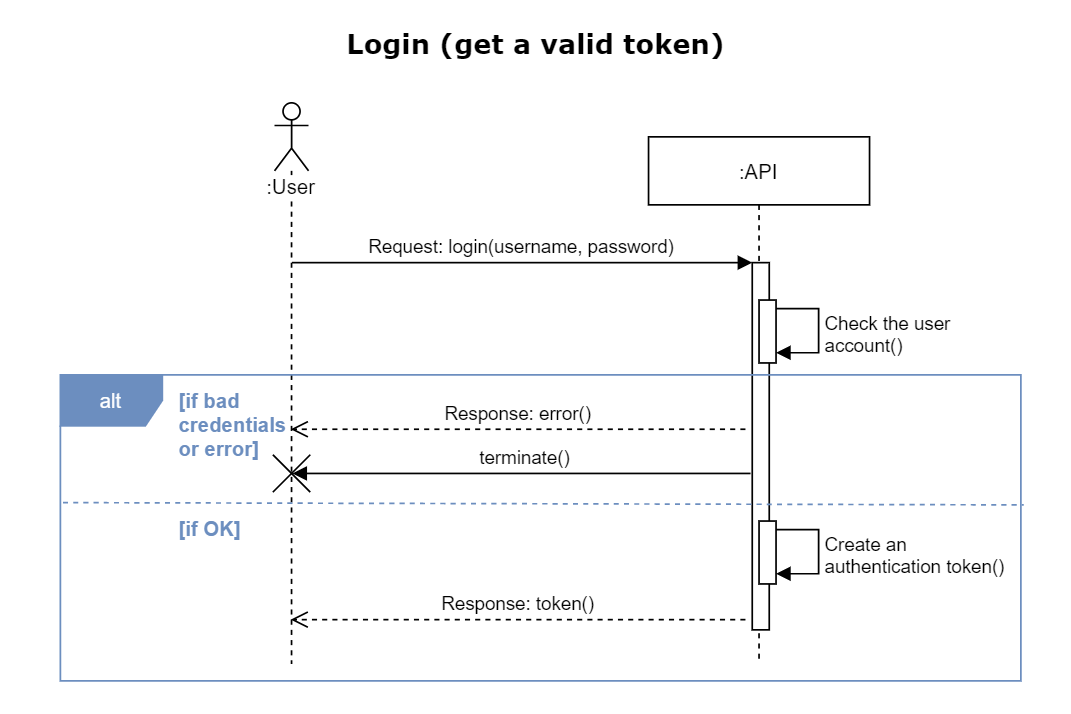

The diagram above was exported from draw.io. Its source (the exported page's mxGraphModel, read from the mxfile embedded in the PNG):
<mxGraphModel dx="1090" dy="690" grid="1" gridSize="10" guides="1" tooltips="1" connect="1" arrows="1" fold="1" page="1" pageScale="1" pageWidth="630" pageHeight="420" background="none" math="0" shadow="0">
  <root>
    <mxCell id="0" />
    <mxCell id="1" parent="0" />
    <mxCell id="LiUIzjRG1YQTlDeOwiYX-16" value="[if bad credentials or error]" style="text;html=1;strokeColor=none;align=left;verticalAlign=middle;whiteSpace=wrap;rounded=0;labelBackgroundColor=#ffffff;fontColor=#6C8EBF;fontStyle=1;" parent="1" vertex="1">
      <mxGeometry x="103" y="231" width="74" height="36" as="geometry" />
    </mxCell>
    <mxCell id="Mpra7Y7WE12Ci5tc2fOc-15" value=":User" style="shape=umlLifeline;participant=umlActor;perimeter=lifelinePerimeter;whiteSpace=wrap;html=1;container=1;collapsible=0;recursiveResize=0;verticalAlign=top;spacingTop=36;outlineConnect=0;shadow=0;labelBackgroundColor=#ffffff;strokeColor=#000000;fillColor=none;gradientColor=none;" parent="1" vertex="1">
      <mxGeometry x="161" y="60" width="20" height="330" as="geometry" />
    </mxCell>
    <mxCell id="3nuBFxr9cyL0pnOWT2aG-5" value=":API" style="shape=umlLifeline;perimeter=lifelinePerimeter;container=1;collapsible=0;recursiveResize=0;rounded=0;shadow=0;strokeWidth=1;" parent="1" vertex="1">
      <mxGeometry x="381" y="80" width="130" height="310" as="geometry" />
    </mxCell>
    <mxCell id="Mpra7Y7WE12Ci5tc2fOc-3" value="" style="html=1;points=[];perimeter=orthogonalPerimeter;" parent="3nuBFxr9cyL0pnOWT2aG-5" vertex="1">
      <mxGeometry x="61" y="74" width="10" height="216" as="geometry" />
    </mxCell>
    <mxCell id="1FeJhg0XyYmW9XnrVqUw-3" value="&lt;div&gt;Check the user&lt;br&gt;account()&lt;/div&gt;" style="edgeStyle=orthogonalEdgeStyle;html=1;align=left;spacingLeft=2;endArrow=block;rounded=0;" parent="3nuBFxr9cyL0pnOWT2aG-5" edge="1">
      <mxGeometry x="0.0526" relative="1" as="geometry">
        <mxPoint x="75" y="101" as="sourcePoint" />
        <Array as="points">
          <mxPoint x="100" y="101" />
          <mxPoint x="100" y="127" />
          <mxPoint x="75" y="127" />
        </Array>
        <mxPoint x="75" y="127" as="targetPoint" />
        <mxPoint as="offset" />
      </mxGeometry>
    </mxCell>
    <mxCell id="Mpra7Y7WE12Ci5tc2fOc-4" value="Request: login(username, password)" style="html=1;verticalAlign=bottom;endArrow=block;entryX=0;entryY=0;" parent="1" edge="1">
      <mxGeometry relative="1" as="geometry">
        <mxPoint x="171.25" y="154.0000000000001" as="sourcePoint" />
        <mxPoint x="442" y="154" as="targetPoint" />
      </mxGeometry>
    </mxCell>
    <mxCell id="1FeJhg0XyYmW9XnrVqUw-18" value="&lt;font style=&quot;font-size: 16px&quot; face=&quot;Verdana&quot;&gt;&lt;b&gt;Login (get a valid token)&lt;/b&gt;&lt;/font&gt;" style="text;html=1;strokeColor=none;fillColor=none;align=center;verticalAlign=middle;whiteSpace=wrap;" parent="1" vertex="1">
      <mxGeometry x="70" y="10" width="490" height="30" as="geometry" />
    </mxCell>
    <mxCell id="1FeJhg0XyYmW9XnrVqUw-6" value="" style="html=1;points=[];perimeter=orthogonalPerimeter;" parent="1" vertex="1">
      <mxGeometry x="446" y="176" width="10" height="37" as="geometry" />
    </mxCell>
    <mxCell id="LiUIzjRG1YQTlDeOwiYX-17" value="Response: error()" style="html=1;verticalAlign=bottom;endArrow=open;dashed=1;endSize=8;" parent="1" edge="1">
      <mxGeometry relative="1" as="geometry">
        <mxPoint x="170.5" y="252" as="targetPoint" />
        <mxPoint x="438" y="252" as="sourcePoint" />
      </mxGeometry>
    </mxCell>
    <mxCell id="2fKP_e5zrCH8sr0VX3HI-9" value="" style="endArrow=none;dashed=1;html=1;endSize=6;targetPerimeterSpacing=0;sourcePerimeterSpacing=0;shadow=0;sketch=0;strokeColor=#6C8EBF;exitX=0.001;exitY=0.464;exitDx=0;exitDy=0;exitPerimeter=0;entryX=1.003;entryY=0.425;entryDx=0;entryDy=0;entryPerimeter=0;" parent="1" target="LiUIzjRG1YQTlDeOwiYX-15" edge="1">
      <mxGeometry width="50" height="50" relative="1" as="geometry">
        <mxPoint x="36.539999999999964" y="295.1600000000001" as="sourcePoint" />
        <mxPoint x="586" y="293" as="targetPoint" />
      </mxGeometry>
    </mxCell>
    <mxCell id="2fKP_e5zrCH8sr0VX3HI-10" value="[if OK]" style="text;html=1;strokeColor=none;fillColor=none;align=left;verticalAlign=middle;whiteSpace=wrap;rounded=0;shadow=0;labelBackgroundColor=none;fontStyle=1;fontColor=#6C8EBF;" parent="1" vertex="1">
      <mxGeometry x="103" y="300" width="80" height="20" as="geometry" />
    </mxCell>
    <mxCell id="2fKP_e5zrCH8sr0VX3HI-13" value="Response: token()" style="html=1;verticalAlign=bottom;endArrow=open;dashed=1;endSize=8;" parent="1" edge="1">
      <mxGeometry relative="1" as="geometry">
        <mxPoint x="170.5" y="364" as="targetPoint" />
        <mxPoint x="438" y="364" as="sourcePoint" />
      </mxGeometry>
    </mxCell>
    <mxCell id="2fKP_e5zrCH8sr0VX3HI-15" value="&lt;div&gt;Create an&lt;br&gt;authentication token()&lt;/div&gt;" style="edgeStyle=orthogonalEdgeStyle;html=1;align=left;spacingLeft=2;endArrow=block;rounded=0;" parent="1" edge="1">
      <mxGeometry x="0.0526" relative="1" as="geometry">
        <mxPoint x="456" y="311" as="sourcePoint" />
        <Array as="points">
          <mxPoint x="481" y="311" />
          <mxPoint x="481" y="337" />
          <mxPoint x="456" y="337" />
        </Array>
        <mxPoint x="456" y="337" as="targetPoint" />
        <mxPoint as="offset" />
      </mxGeometry>
    </mxCell>
    <mxCell id="2fKP_e5zrCH8sr0VX3HI-16" value="" style="html=1;points=[];perimeter=orthogonalPerimeter;" parent="1" vertex="1">
      <mxGeometry x="446" y="306" width="10" height="37" as="geometry" />
    </mxCell>
    <mxCell id="xA2_ebtOgdIDRtuP_9Z9-1" value="terminate()" style="html=1;verticalAlign=bottom;endArrow=block;" edge="1" parent="1">
      <mxGeometry x="-0.0122" relative="1" as="geometry">
        <mxPoint x="171.5" y="278" as="targetPoint" />
        <mxPoint x="441" y="278" as="sourcePoint" />
        <mxPoint as="offset" />
      </mxGeometry>
    </mxCell>
    <mxCell id="xA2_ebtOgdIDRtuP_9Z9-2" value="" style="shape=umlDestroy;whiteSpace=wrap;html=1;strokeWidth=1;" vertex="1" parent="1">
      <mxGeometry x="160" y="267" width="22" height="22" as="geometry" />
    </mxCell>
    <mxCell id="LiUIzjRG1YQTlDeOwiYX-15" value="alt" style="shape=umlFrame;whiteSpace=wrap;html=1;swimlaneFillColor=none;fillColor=#6C8EBF;fontColor=#ffffff;shadow=0;strokeColor=#6C8EBF;" parent="1" vertex="1">
      <mxGeometry x="35" y="220" width="565" height="180" as="geometry" />
    </mxCell>
  </root>
</mxGraphModel>